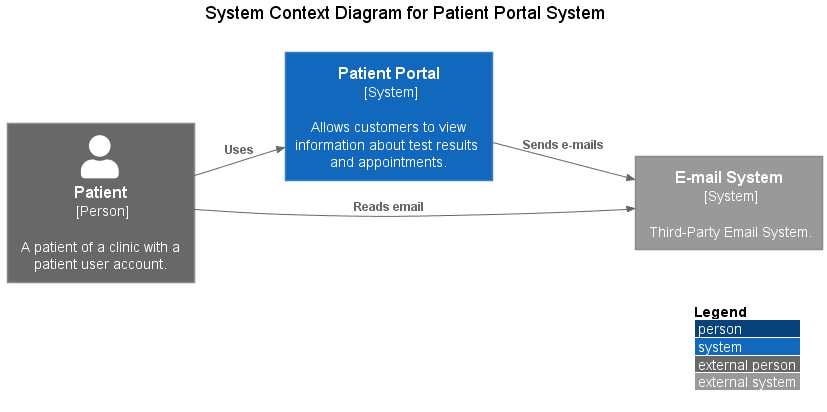

The diagram above was rendered by PlantUML. Its source (embedded in the PNG):
@startuml
!include https://raw.githubusercontent.com/plantuml-stdlib/C4-PlantUML/master/C4_Context.puml

' Print Layout
LAYOUT_WITH_LEGEND()
LAYOUT_LEFT_RIGHT()

' Print Diagram Title
title System Context Diagram for Patient Portal System \n

' Assign Variables
Person_Ext(patient, "Patient \n [Person]", "A patient of a clinic with a patient user account.")
System(patient_system, "Patient Portal \n [System]", "Allows customers to view information about test results and appointments.")
System_Ext(mail_system, "E-mail System \n [System]", "Third-Party Email System.")

' Print Relationships
Rel(patient, patient_system, "Uses")
Rel(patient_system, mail_system, "Sends e-mails")
Rel(patient, mail_system,"Reads email")

@enduml